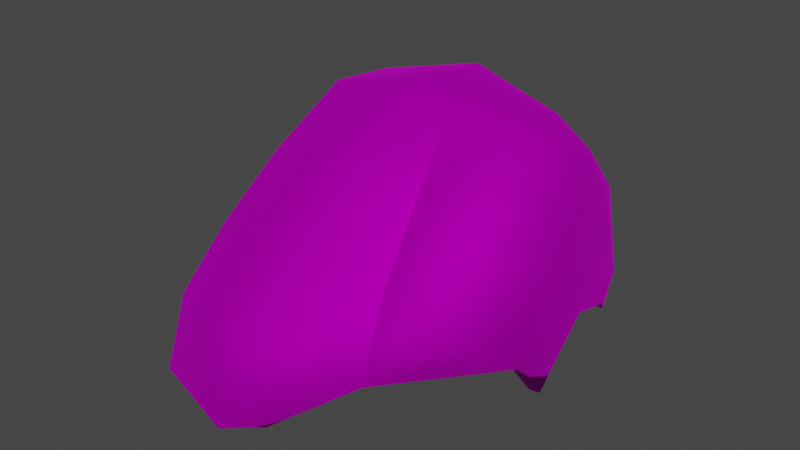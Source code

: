 # Source: Wig_Kate_Hair_PartingRight.blend  (saved by Blender 4.1.24; exported with 4.5.12 LTS)
import bpy
from mathutils import Matrix  # noqa: F401  (used for matrix-valued properties, if any)

bpy.ops.wm.read_factory_settings(use_empty=True)
scene = bpy.context.scene
scene.name = 'Scene'

# ---- collections
col_collection = bpy.data.collections.new('Collection'); scene.collection.children.link(col_collection)

# ---- images (referenced by path relative to the original .blend; pixels are not part of the script)
import os
ASSET_DIR = os.environ.get("B2B_ASSET_DIR", "")  # directory of the original .blend (textures are referenced by path, not embedded)
HERE = os.path.dirname(os.path.abspath(__file__))  # packed textures are extracted next to this script under _unpacked/

def load_image(name, relpath, width, height, colorspace="sRGB"):
    """Load a texture the original file referenced (path relative to the .blend, or extracted next to this script)."""
    p = next((c for c in (os.path.join(HERE, relpath), os.path.join(ASSET_DIR, relpath)) if relpath and os.path.exists(c)), "")
    if p:
        img = bpy.data.images.load(p, check_existing=True)
        img.name = name
    else:  # same state as the original file: an image datablock whose file is absent (Cycles renders it pink)
        img = bpy.data.images.new(name, width, height)
        img.source = "FILE"
        img.filepath = "//" + (relpath or name)
    img.colorspace_settings.name = colorspace
    return img
img_f_haircurly_long_png = load_image('F_HairCurly_Long.png', 'F_HairCurly_Long.png', 1024, 1024, 'sRGB')

# ---- materials (node trees are filled in below, after node groups)
mat_10___default_001 = bpy.data.materials.new('10 - Default.001')
mat_10___default_001.use_transparent_shadow = False
mat_10___default_001.diffuse_color = (0.5882, 0.5882, 0.5882, 1.0)
mat_10___default_001.roughness = 0.8586
mat_10___default_001.specular_intensity = 0.0
mat_10___default_001.metallic = 1.0

# ---- material node trees
mat_10___default_001.use_nodes = True; mat_10___default_001.node_tree.nodes.clear()
_N = mat_10___default_001.node_tree.nodes; _L = mat_10___default_001.node_tree.links
n0 = _N.new('ShaderNodeBsdfPrincipled'); n0.name = 'Principled BSDF'; n0.location = (10, 300)
n0.distribution = 'GGX'
n0.subsurface_method = 'BURLEY'
n0.inputs[1].default_value = 1.0
n0.inputs[2].default_value = 0.8586
n0.inputs[3].default_value = 1.45
n0.inputs[13].default_value = 0.0
n0.inputs[27].default_value = (0.0, 0.0, 0.0, 1.0)
n1 = _N.new('ShaderNodeOutputMaterial'); n1.name = 'Material Output'; n1.location = (300, 300)
n2 = _N.new('ShaderNodeNormalMap'); n2.name = 'Normal Map'; n2.location = (-300, -300)
n2.label = 'Normal/Map'
n3 = _N.new('ShaderNodeTexImage'); n3.name = 'Image Texture'; n3.location = (-300, 600)
n3.image = img_f_haircurly_long_png
_L.new(n0.outputs[0], n1.inputs[0])
_L.new(n2.outputs[0], n0.inputs[5])
_L.new(n3.outputs[0], n0.inputs[0])
n1.is_active_output = True

# ---- world
world_world = bpy.data.worlds.new('World'); scene.world = world_world
world_world.use_nodes = True; world_world.node_tree.nodes.clear()
_N = world_world.node_tree.nodes; _L = world_world.node_tree.links
n0 = _N.new('ShaderNodeOutputWorld'); n0.name = 'World Output'; n0.location = (300, 300)
n1 = _N.new('ShaderNodeBackground'); n1.name = 'Background'; n1.location = (10, 300)
n1.inputs[0].default_value = (0.05088, 0.05088, 0.05088, 1.0)
_L.new(n1.outputs[0], n0.inputs[0])
n0.is_active_output = True
world_world.color = (0.05088, 0.05088, 0.05088)
world_world.use_sun_shadow = False
world_world.sun_shadow_jitter_overblur = 0.0

# ---- meshes
me_mesh_002 = bpy.data.meshes.new('Mesh.002')
me_mesh_002.from_pydata([(-2.212, 0.6815, 2.73), (-2.534, -0.2993, 1.981), (-1.664, 0.2087, 3.344), (-1.769, -0.8459, 2.681), (-0.1993, -0.07885, 3.721), (-0.1993, -1.14, 3.053), (0.3162, 0.03469, 3.512), (0.5912, -0.9329, 2.73), (0.3162, 0.03469, 3.512), (0.5912, -0.9329, 2.73), (1.01, 0.02214, 3.564), (1.106, -1.036, 2.899), (1.684, 0.2526, 3.281), (1.849, -0.6977, 2.496), (-1.711, -2.911, 0.4453), (-2.397, -1.8, 0.7501), (-1.83, -2.261, 0.0522), (-2.176, -1.448, 0.2957), (-0.2842, -3.386, 0.5089), (-0.2842, -2.666, 0.09906), (1.005, -2.382, 1.102), (0.8017, -1.686, 0.8831), (1.297, -2.031, 1.483), (1.005, -2.382, 1.102), (1.413, -1.32, 0.8525), (0.8017, -1.686, 0.8831), (1.814, -1.516, 1.457), (2.01, -1.107, 1.143), (2.045, -0.1892, 1.841), (1.88, 0.7844, 2.596), (-2.28, 1.264, 1.972), (-2.415, 0.2891, 1.215), (-2.162, 0.08301, 0.009428), (-2.221, 0.4056, 0.4541), (-2.016, 0.08267, 0.009162), (-2.148, 0.4033, 0.4523), (1.621, 0.08257, 0.004346), (1.746, 0.3958, 0.4502), (1.766, 0.09827, 0.01654), (1.816, 0.4115, 0.4624), (1.253, -1.883, 2.11), (0.7976, -1.782, 1.944), (0.7976, -1.782, 1.944), (-0.1993, -2.154, 2.281), (-1.813, -1.764, 1.984), (-2.54, -1.036, 1.376), (-2.291, -0.4214, 0.6638), (-0.1993, -2.98, 1.495), (-1.841, -2.476, 1.286), (-1.413, -1.614, 0.9393), (-0.1993, -2.054, 0.5972), (-1.913, 1.993, 0.2685), (-1.253, 2.702, -0.01191), (-1.795, 2.001, 0.2742), (-1.567, 1.069, 3.3), (-0.1993, 1.271, 3.616), (1.145, 1.091, 3.312), (1.657, 1.044, 2.997), (1.398, 1.994, 0.269), (0.8484, 2.702, -0.01191), (1.517, 2.001, 0.2743), (-2.016, -0.4042, 0.6772), (-2.078, 1.631, 2.256), (-1.663, 1.886, 2.453), (-0.174, 2.248, 2.734), (1.241, 1.904, 2.469), (1.644, 1.656, 2.276), (1.863, 1.262, 1.971), (1.936, 0.2885, 1.215), (1.819, -0.4108, 0.6725), (1.62, -0.4265, 0.6603), (-1.679, 2.276, 1.716), (-2.148, 1.784, 1.041), (-0.173, 2.633, 2.096), (1.279, 2.304, 1.728), (1.75, 1.784, 1.045), (-0.2022, 2.93, 0.1467), (1.819, 0.8468, 0.8632), (1.651, 0.8311, 0.851), (1.806, 1.444, 0.718), (1.706, 1.428, 0.7058), (1.398, 1.994, 0.269), (-2.221, 0.8304, 0.8599), (-2.045, 0.8281, 0.8581), (-2.206, 1.434, 0.7035), (-2.104, 1.432, 0.7017), (-1.795, 2.001, 0.2742)], [], [(0, 1, 2), (3, 2, 1), (2, 3, 4), (5, 4, 3), (4, 5, 6), (7, 6, 5), (8, 9, 10), (11, 10, 9), (10, 11, 12), (13, 12, 11), (14, 15, 16), (17, 16, 15), (18, 14, 19), (16, 19, 14), (18, 19, 20), (21, 20, 19), (22, 23, 24), (25, 24, 23), (22, 24, 26), (27, 26, 24), (13, 28, 12), (29, 12, 28), (0, 30, 1), (31, 1, 30), (32, 33, 34), (35, 34, 33), (36, 37, 38), (39, 38, 37), (26, 27, 13), (28, 13, 27), (26, 13, 40), (11, 40, 13), (40, 11, 41), (9, 41, 11), (42, 7, 43), (5, 43, 7), (43, 5, 44), (3, 44, 5), (44, 3, 45), (1, 45, 3), (45, 1, 46), (31, 46, 1), (40, 22, 26), (23, 22, 41), (40, 41, 22), (20, 42, 47), (43, 47, 42), (47, 43, 48), (44, 48, 43), (48, 44, 15), (45, 15, 44), (17, 15, 46), (45, 46, 15), (47, 18, 20), (18, 47, 14), (48, 14, 47), (15, 14, 48), (49, 16, 17), (19, 16, 50), (49, 50, 16), (21, 19, 50), (51, 52, 53), (2, 54, 0), (54, 2, 55), (4, 55, 2), (6, 55, 4), (56, 55, 10), (8, 10, 55), (57, 56, 12), (10, 12, 56), (29, 57, 12), (58, 59, 60), (61, 49, 46), (17, 46, 49), (0, 62, 30), (63, 62, 54), (0, 54, 62), (55, 64, 54), (63, 54, 64), (65, 64, 56), (55, 56, 64), (66, 65, 57), (56, 57, 65), (66, 57, 67), (29, 67, 57), (67, 29, 68), (28, 68, 29), (69, 68, 27), (28, 27, 68), (70, 69, 24), (27, 24, 69), (34, 61, 32), (46, 32, 61), (32, 46, 33), (31, 33, 46), (71, 72, 62), (30, 62, 72), (63, 71, 62), (64, 73, 63), (71, 63, 73), (74, 73, 65), (64, 65, 73), (66, 74, 65), (74, 66, 75), (67, 75, 66), (38, 39, 69), (68, 69, 39), (38, 69, 36), (70, 36, 69), (52, 51, 71), (72, 71, 51), (52, 71, 76), (73, 76, 71), (59, 74, 60), (75, 60, 74), (59, 76, 74), (73, 74, 76), (77, 39, 78), (37, 78, 39), (79, 77, 80), (78, 80, 77), (60, 79, 81), (80, 81, 79), (60, 75, 79), (67, 68, 77), (39, 77, 68), (67, 77, 75), (79, 75, 77), (33, 82, 35), (83, 35, 82), (82, 84, 83), (85, 83, 84), (84, 51, 85), (86, 85, 51), (33, 31, 82), (30, 82, 31), (30, 72, 82), (84, 82, 72), (51, 84, 72)])
me_mesh_002.polygons.foreach_set('use_smooth', [True] * 139)
_k = set([(16, 17), (16, 19), (17, 46), (19, 21), (32, 33), (32, 61), (33, 82), (38, 39), (39, 77), (46, 61), (51, 52), (51, 84), (52, 71), (59, 60), (60, 79), (69, 70), (77, 79), (82, 84)])
me_mesh_002.attributes.new('sharp_edge', 'BOOLEAN', 'EDGE').data.foreach_set('value', [ (min(e.vertices), max(e.vertices)) in _k for e in me_mesh_002.edges])
_uv = me_mesh_002.uv_layers.new(name='uvs_0')
_uv.uv.foreach_set('vector', [0.4002, 0.1895, 0.3467, 0.2058, 0.398, 0.1551, 0.344, 0.1611, 0.398, 0.1551, 0.3467, 0.2058, 0.398, 0.1551, 0.344, 0.1611, 0.3911, 0.09733, 0.3332, 0.09848, 0.3911, 0.09733, 0.344, 0.1611, 0.3911, 0.09733, 0.3332, 0.09848, 0.3934, 0.07624, 0.3274, 0.0649, 0.3934, 0.07624, 0.3332, 0.09848, 0.5766, 0.1056, 0.6448, 0.08513, 0.5965, 0.1219, 0.6521, 0.1043, 0.5965, 0.1219, 0.6448, 0.08513, 0.5965, 0.1219, 0.6521, 0.1043, 0.612, 0.144, 0.6636, 0.1362, 0.612, 0.144, 0.6521, 0.1043, 0.2332, 0.185, 0.2711, 0.2128, 0.2315, 0.2071, 0.2565, 0.2295, 0.2315, 0.2071, 0.2711, 0.2128, 0.206, 0.1451, 0.2332, 0.185, 0.1875, 0.1618, 0.2315, 0.2071, 0.1875, 0.1618, 0.2332, 0.185, 0.206, 0.1451, 0.1875, 0.1618, 0.1904, 0.08649, 0.14, 0.1144, 0.1904, 0.08649, 0.1875, 0.1618, 0.7361, 0.1086, 0.7584, 0.09809, 0.7503, 0.1465, 0.7714, 0.1245, 0.7503, 0.1465, 0.7584, 0.09809, 0.7361, 0.1086, 0.7503, 0.1465, 0.7213, 0.1333, 0.7212, 0.1531, 0.7213, 0.1333, 0.7503, 0.1465, 0.6636, 0.1362, 0.6734, 0.1667, 0.612, 0.144, 0.6196, 0.175, 0.612, 0.144, 0.6734, 0.1667, 0.4002, 0.1895, 0.4053, 0.2263, 0.3467, 0.2058, 0.3491, 0.2418, 0.3467, 0.2058, 0.4053, 0.2263, 0.3155, 0.2805, 0.3395, 0.2713, 0.3136, 0.2841, 0.34, 0.2741, 0.3136, 0.2841, 0.3395, 0.2713, 0.7305, 0.2203, 0.7025, 0.2222, 0.7266, 0.2183, 0.7012, 0.2196, 0.7266, 0.2183, 0.7025, 0.2222, 0.7213, 0.1333, 0.7212, 0.1531, 0.6636, 0.1362, 0.6734, 0.1667, 0.6636, 0.1362, 0.7212, 0.1531, 0.7213, 0.1333, 0.6636, 0.1362, 0.7062, 0.1018, 0.6521, 0.1043, 0.7062, 0.1018, 0.6636, 0.1362, 0.7062, 0.1018, 0.6521, 0.1043, 0.7083, 0.08481, 0.6448, 0.08513, 0.7083, 0.08481, 0.6521, 0.1043, 0.259, 0.06739, 0.3274, 0.0649, 0.2761, 0.1071, 0.3332, 0.09848, 0.2761, 0.1071, 0.3274, 0.0649, 0.2761, 0.1071, 0.3332, 0.09848, 0.2995, 0.1685, 0.344, 0.1611, 0.2995, 0.1685, 0.3332, 0.09848, 0.2995, 0.1685, 0.344, 0.1611, 0.3094, 0.2128, 0.3467, 0.2058, 0.3094, 0.2128, 0.344, 0.1611, 0.3094, 0.2128, 0.3467, 0.2058, 0.3009, 0.2507, 0.3491, 0.2418, 0.3009, 0.2507, 0.3467, 0.2058, 0.7062, 0.1018, 0.7361, 0.1086, 0.7213, 0.1333, 0.7584, 0.09809, 0.7361, 0.1086, 0.7083, 0.08481, 0.7062, 0.1018, 0.7083, 0.08481, 0.7361, 0.1086, 0.1904, 0.08649, 0.259, 0.06739, 0.2335, 0.1225, 0.2761, 0.1071, 0.2335, 0.1225, 0.259, 0.06739, 0.2335, 0.1225, 0.2761, 0.1071, 0.2658, 0.1776, 0.2995, 0.1685, 0.2658, 0.1776, 0.2761, 0.1071, 0.2658, 0.1776, 0.2995, 0.1685, 0.2711, 0.2128, 0.3094, 0.2128, 0.2711, 0.2128, 0.2995, 0.1685, 0.2565, 0.2295, 0.2711, 0.2128, 0.3009, 0.2507, 0.3094, 0.2128, 0.3009, 0.2507, 0.2711, 0.2128, 0.2335, 0.1225, 0.206, 0.1451, 0.1904, 0.08649, 0.206, 0.1451, 0.2335, 0.1225, 0.2332, 0.185, 0.2658, 0.1776, 0.2332, 0.185, 0.2335, 0.1225, 0.2711, 0.2128, 0.2332, 0.185, 0.2658, 0.1776, 0.2079, 0.2411, 0.2315, 0.2071, 0.2565, 0.2295, 0.1875, 0.1618, 0.2315, 0.2071, 0.1616, 0.1736, 0.2079, 0.2411, 0.1616, 0.1736, 0.2315, 0.2071, 0.14, 0.1144, 0.1875, 0.1618, 0.1616, 0.1736, 0.4215, 0.2974, 0.465, 0.313, 0.4236, 0.3022, 0.398, 0.1551, 0.4382, 0.1636, 0.4002, 0.1895, 0.4382, 0.1636, 0.398, 0.1551, 0.5146, 0.1479, 0.3911, 0.09733, 0.5146, 0.1479, 0.398, 0.1551, 0.3934, 0.07624, 0.5146, 0.1479, 0.3911, 0.09733, 0.5768, 0.1601, 0.5146, 0.1479, 0.5965, 0.1219, 0.5766, 0.1056, 0.5965, 0.1219, 0.5146, 0.1479, 0.5985, 0.1703, 0.5768, 0.1601, 0.612, 0.144, 0.5965, 0.1219, 0.612, 0.144, 0.5768, 0.1601, 0.6196, 0.175, 0.5985, 0.1703, 0.612, 0.144, 0.6288, 0.2807, 0.5901, 0.301, 0.63, 0.275, 0.2862, 0.258, 0.2079, 0.2411, 0.3009, 0.2507, 0.2565, 0.2295, 0.3009, 0.2507, 0.2079, 0.2411, 0.4002, 0.1895, 0.427, 0.2189, 0.4053, 0.2263, 0.4482, 0.2116, 0.427, 0.2189, 0.4382, 0.1636, 0.4002, 0.1895, 0.4382, 0.1636, 0.427, 0.2189, 0.5146, 0.1479, 0.5159, 0.2021, 0.4382, 0.1636, 0.4482, 0.2116, 0.4382, 0.1636, 0.5159, 0.2021, 0.5807, 0.2033, 0.5159, 0.2021, 0.5768, 0.1601, 0.5146, 0.1479, 0.5768, 0.1601, 0.5159, 0.2021, 0.6021, 0.2036, 0.5807, 0.2033, 0.5985, 0.1703, 0.5768, 0.1601, 0.5985, 0.1703, 0.5807, 0.2033, 0.6021, 0.2036, 0.5985, 0.1703, 0.6251, 0.2033, 0.6196, 0.175, 0.6251, 0.2033, 0.5985, 0.1703, 0.6251, 0.2033, 0.6196, 0.175, 0.6808, 0.1961, 0.6734, 0.1667, 0.6808, 0.1961, 0.6196, 0.175, 0.7226, 0.1863, 0.6808, 0.1961, 0.7212, 0.1531, 0.6734, 0.1667, 0.7212, 0.1531, 0.6808, 0.1961, 0.7328, 0.1855, 0.7226, 0.1863, 0.7503, 0.1465, 0.7212, 0.1531, 0.7503, 0.1465, 0.7226, 0.1863, 0.3136, 0.2841, 0.2862, 0.258, 0.3155, 0.2805, 0.3009, 0.2507, 0.3155, 0.2805, 0.2862, 0.258, 0.3155, 0.2805, 0.3009, 0.2507, 0.3395, 0.2713, 0.3491, 0.2418, 0.3395, 0.2713, 0.3009, 0.2507, 0.4513, 0.2452, 0.415, 0.266, 0.427, 0.2189, 0.4053, 0.2263, 0.427, 0.2189, 0.415, 0.266, 0.4482, 0.2116, 0.4513, 0.2452, 0.427, 0.2189, 0.5159, 0.2021, 0.5192, 0.2315, 0.4482, 0.2116, 0.4513, 0.2452, 0.4482, 0.2116, 0.5192, 0.2315, 0.5861, 0.2338, 0.5192, 0.2315, 0.5807, 0.2033, 0.5159, 0.2021, 0.5807, 0.2033, 0.5192, 0.2315, 0.6021, 0.2036, 0.5861, 0.2338, 0.5807, 0.2033, 0.5861, 0.2338, 0.6021, 0.2036, 0.6283, 0.2434, 0.6251, 0.2033, 0.6283, 0.2434, 0.6021, 0.2036, 0.7266, 0.2183, 0.7012, 0.2196, 0.7226, 0.1863, 0.6808, 0.1961, 0.7226, 0.1863, 0.7012, 0.2196, 0.7266, 0.2183, 0.7226, 0.1863, 0.7305, 0.2203, 0.7328, 0.1855, 0.7305, 0.2203, 0.7226, 0.1863, 0.465, 0.313, 0.4215, 0.2974, 0.4513, 0.2452, 0.415, 0.266, 0.4513, 0.2452, 0.4215, 0.2974, 0.465, 0.313, 0.4513, 0.2452, 0.5263, 0.3077, 0.5192, 0.2315, 0.5263, 0.3077, 0.4513, 0.2452, 0.5901, 0.301, 0.5861, 0.2338, 0.63, 0.275, 0.6283, 0.2434, 0.63, 0.275, 0.5861, 0.2338, 0.5901, 0.301, 0.5263, 0.3077, 0.5861, 0.2338, 0.5192, 0.2315, 0.5861, 0.2338, 0.5263, 0.3077, 0.6716, 0.2258, 0.7012, 0.2196, 0.6759, 0.2316, 0.7025, 0.2222, 0.6759, 0.2316, 0.7012, 0.2196, 0.6499, 0.2467, 0.6716, 0.2258, 0.6535, 0.2491, 0.6759, 0.2316, 0.6535, 0.2491, 0.6716, 0.2258, 0.63, 0.275, 0.6499, 0.2467, 0.6348, 0.277, 0.6535, 0.2491, 0.6348, 0.277, 0.6499, 0.2467, 0.63, 0.275, 0.6283, 0.2434, 0.6499, 0.2467, 0.6251, 0.2033, 0.6808, 0.1961, 0.6716, 0.2258, 0.7012, 0.2196, 0.6716, 0.2258, 0.6808, 0.1961, 0.6251, 0.2033, 0.6716, 0.2258, 0.6283, 0.2434, 0.6499, 0.2467, 0.6283, 0.2434, 0.6716, 0.2258, 0.3395, 0.2713, 0.3685, 0.2639, 0.34, 0.2741, 0.3673, 0.2708, 0.34, 0.2741, 0.3685, 0.2639, 0.3685, 0.2639, 0.3956, 0.2761, 0.3673, 0.2708, 0.3935, 0.2797, 0.3673, 0.2708, 0.3956, 0.2761, 0.3956, 0.2761, 0.4215, 0.2974, 0.3935, 0.2797, 0.4185, 0.3012, 0.3935, 0.2797, 0.4215, 0.2974, 0.3395, 0.2713, 0.3491, 0.2418, 0.3685, 0.2639, 0.4053, 0.2263, 0.3685, 0.2639, 0.3491, 0.2418, 0.4053, 0.2263, 0.415, 0.266, 0.3685, 0.2639, 0.3956, 0.2761, 0.3685, 0.2639, 0.415, 0.266, 0.4215, 0.2974, 0.3956, 0.2761, 0.415, 0.266])
_uv.active_render = True
_uv = me_mesh_002.uv_layers.new(name='UVChannel_1')
_uv.uv.foreach_set('vector', [0.0, 0.0, 0.0, 0.0, 0.0, 0.0, 0.0, 0.0, 0.0, 0.0, 0.0, 0.0, 0.0, 0.0, 0.0, 0.0, 0.0, 0.0, 0.0, 0.0, 0.0, 0.0, 0.0, 0.0, 0.0, 0.0, 0.0, 0.0, 0.0, 0.0, 0.0, 0.0, 0.0, 0.0, 0.0, 0.0, 0.0, 0.0, 0.0, 0.0, 0.0, 0.0, 0.0, 0.0, 0.0, 0.0, 0.0, 0.0, 0.0, 0.0, 0.0, 0.0, 0.0, 0.0, 0.0, 0.0, 0.0, 0.0, 0.0, 0.0, 0.0, 0.0, 0.0, 0.0, 0.0, 0.0, 0.0, 0.0, 0.0, 0.0, 0.0, 0.0, 0.0, 0.0, 0.0, 0.0, 0.0, 0.0, 0.0, 0.0, 0.0, 0.0, 0.0, 0.0, 0.0, 0.0, 0.0, 0.0, 0.0, 0.0, 0.0, 0.0, 0.0, 0.0, 0.0, 0.0, 0.0, 0.0, 0.0, 0.0, 0.0, 0.0, 0.0, 0.0, 0.0, 0.0, 0.0, 0.0, 0.0, 0.0, 0.0, 0.0, 0.0, 0.0, 0.0, 0.0, 0.0, 0.0, 0.0, 0.0, 0.0, 0.0, 0.0, 0.0, 0.0, 0.0, 0.0, 0.0, 0.0, 0.0, 0.0, 0.0, 0.0, 0.0, 0.0, 0.0, 0.0, 0.0, 0.0, 0.0, 0.0, 0.0, 0.0, 0.0, 0.0, 0.0, 0.0, 0.0, 0.0, 0.0, 0.0, 0.0, 0.0, 0.0, 0.0, 0.0, 0.0, 0.0, 0.0, 0.0, 0.0, 0.0, 0.0, 0.0, 0.0, 0.0, 0.0, 0.0, 0.0, 0.0, 0.0, 0.0, 0.0, 0.0, 0.0, 0.0, 0.0, 0.0, 0.0, 0.0, 0.0, 0.0, 0.0, 0.0, 0.0, 0.0, 0.0, 0.0, 0.0, 0.0, 0.0, 0.0, 0.0, 0.0, 0.0, 0.0, 0.0, 0.0, 0.0, 0.0, 0.0, 0.0, 0.0, 0.0, 0.0, 0.0, 0.0, 0.0, 0.0, 0.0, 0.0, 0.0, 0.0, 0.0, 0.0, 0.0, 0.0, 0.0, 0.0, 0.0, 0.0, 0.0, 0.0, 0.0, 0.0, 0.0, 0.0, 0.0, 0.0, 0.0, 0.0, 0.0, 0.0, 0.0, 0.0, 0.0, 0.0, 0.0, 0.0, 0.0, 0.0, 0.0, 0.0, 0.0, 0.0, 0.0, 0.0, 0.0, 0.0, 0.0, 0.0, 0.0, 0.0, 0.0, 0.0, 0.0, 0.0, 0.0, 0.0, 0.0, 0.0, 0.0, 0.0, 0.0, 0.0, 0.0, 0.0, 0.0, 0.0, 0.0, 0.0, 0.0, 0.0, 0.0, 0.0, 0.0, 0.0, 0.0, 0.0, 0.0, 0.0, 0.0, 0.0, 0.0, 0.0, 0.0, 0.0, 0.0, 0.0, 0.0, 0.0, 0.0, 0.0, 0.0, 0.0, 0.0, 0.0, 0.0, 0.0, 0.0, 0.0, 0.0, 0.0, 0.0, 0.0, 0.0, 0.0, 0.0, 0.0, 0.0, 0.0, 0.0, 0.0, 0.0, 0.0, 0.0, 0.0, 0.0, 0.0, 0.0, 0.0, 0.0, 0.0, 0.0, 0.0, 0.0, 0.0, 0.0, 0.0, 0.0, 0.0, 0.0, 0.0, 0.0, 0.0, 0.0, 0.0, 0.0, 0.0, 0.0, 0.0, 0.0, 0.0, 0.0, 0.0, 0.0, 0.0, 0.0, 0.0, 0.0, 0.0, 0.0, 0.0, 0.0, 0.0, 0.0, 0.0, 0.0, 0.0, 0.0, 0.0, 0.0, 0.0, 0.0, 0.0, 0.0, 0.0, 0.0, 0.0, 0.0, 0.0, 0.0, 0.0, 0.0, 0.0, 0.0, 0.0, 0.0, 0.0, 0.0, 0.0, 0.0, 0.0, 0.0, 0.0, 0.0, 0.0, 0.0, 0.0, 0.0, 0.0, 0.0, 0.0, 0.0, 0.0, 0.0, 0.0, 0.0, 0.0, 0.0, 0.0, 0.0, 0.0, 0.0, 0.0, 0.0, 0.0, 0.0, 0.0, 0.0, 0.0, 0.0, 0.0, 0.0, 0.0, 0.0, 0.0, 0.0, 0.0, 0.0, 0.0, 0.0, 0.0, 0.0, 0.0, 0.0, 0.0, 0.0, 0.0, 0.0, 0.0, 0.0, 0.0, 0.0, 0.0, 0.0, 0.0, 0.0, 0.0, 0.0, 0.0, 0.0, 0.0, 0.0, 0.0, 0.0, 0.0, 0.0, 0.0, 0.0, 0.0, 0.0, 0.0, 0.0, 0.0, 0.0, 0.0, 0.0, 0.0, 0.0, 0.0, 0.0, 0.0, 0.0, 0.0, 0.0, 0.0, 0.0, 0.0, 0.0, 0.0, 0.0, 0.0, 0.0, 0.0, 0.0, 0.0, 0.0, 0.0, 0.0, 0.0, 0.0, 0.0, 0.0, 0.0, 0.0, 0.0, 0.0, 0.0, 0.0, 0.0, 0.0, 0.0, 0.0, 0.0, 0.0, 0.0, 0.0, 0.0, 0.0, 0.0, 0.0, 0.0, 0.0, 0.0, 0.0, 0.0, 0.0, 0.0, 0.0, 0.0, 0.0, 0.0, 0.0, 0.0, 0.0, 0.0, 0.0, 0.0, 0.0, 0.0, 0.0, 0.0, 0.0, 0.0, 0.0, 0.0, 0.0, 0.0, 0.0, 0.0, 0.0, 0.0, 0.0, 0.0, 0.0, 0.0, 0.0, 0.0, 0.0, 0.0, 0.0, 0.0, 0.0, 0.0, 0.0, 0.0, 0.0, 0.0, 0.0, 0.0, 0.0, 0.0, 0.0, 0.0, 0.0, 0.0, 0.0, 0.0, 0.0, 0.0, 0.0, 0.0, 0.0, 0.0, 0.0, 0.0, 0.0, 0.0, 0.0, 0.0, 0.0, 0.0, 0.0, 0.0, 0.0, 0.0, 0.0, 0.0, 0.0, 0.0, 0.0, 0.0, 0.0, 0.0, 0.0, 0.0, 0.0, 0.0, 0.0, 0.0, 0.0, 0.0, 0.0, 0.0, 0.0, 0.0, 0.0, 0.0, 0.0, 0.0, 0.0, 0.0, 0.0, 0.0, 0.0, 0.0, 0.0, 0.0, 0.0, 0.0, 0.0, 0.0, 0.0, 0.0, 0.0, 0.0, 0.0, 0.0, 0.0, 0.0, 0.0, 0.0, 0.0, 0.0, 0.0, 0.0, 0.0, 0.0, 0.0, 0.0, 0.0, 0.0, 0.0, 0.0, 0.0, 0.0, 0.0, 0.0, 0.0, 0.0, 0.0, 0.0, 0.0, 0.0, 0.0, 0.0, 0.0, 0.0, 0.0, 0.0, 0.0, 0.0, 0.0, 0.0, 0.0, 0.0, 0.0, 0.0, 0.0, 0.0, 0.0, 0.0, 0.0, 0.0, 0.0, 0.0, 0.0, 0.0, 0.0, 0.0, 0.0, 0.0, 0.0, 0.0, 0.0, 0.0, 0.0, 0.0, 0.0, 0.0, 0.0, 0.0, 0.0, 0.0, 0.0, 0.0, 0.0, 0.0, 0.0, 0.0, 0.0, 0.0, 0.0, 0.0, 0.0, 0.0, 0.0, 0.0, 0.0, 0.0, 0.0, 0.0, 0.0, 0.0, 0.0, 0.0, 0.0, 0.0, 0.0, 0.0, 0.0, 0.0, 0.0, 0.0, 0.0, 0.0, 0.0, 0.0, 0.0, 0.0, 0.0, 0.0, 0.0, 0.0, 0.0, 0.0, 0.0, 0.0, 0.0, 0.0, 0.0, 0.0, 0.0, 0.0, 0.0, 0.0, 0.0, 0.0, 0.0, 0.0, 0.0, 0.0, 0.0, 0.0, 0.0, 0.0, 0.0, 0.0, 0.0, 0.0, 0.0, 0.0, 0.0, 0.0, 0.0, 0.0, 0.0, 0.0, 0.0, 0.0, 0.0, 0.0, 0.0, 0.0, 0.0, 0.0, 0.0, 0.0, 0.0, 0.0, 0.0, 0.0, 0.0, 0.0, 0.0, 0.0, 0.0, 0.0, 0.0, 0.0, 0.0, 0.0, 0.0, 0.0, 0.0, 0.0, 0.0, 0.0, 0.0, 0.0, 0.0, 0.0, 0.0, 0.0, 0.0, 0.0, 0.0, 0.0, 0.0, 0.0, 0.0, 0.0, 0.0, 0.0, 0.0, 0.0, 0.0, 0.0, 0.0, 0.0, 0.0, 0.0, 0.0, 0.0, 0.0, 0.0, 0.0, 0.0, 0.0, 0.0, 0.0, 0.0, 0.0, 0.0, 0.0, 0.0, 0.0, 0.0, 0.0, 0.0, 0.0, 0.0, 0.0])
me_mesh_002.materials.append(mat_10___default_001)
me_mesh_002.use_remesh_fix_poles = True
me_mesh_002.use_remesh_preserve_attributes = False
me_mesh_002.use_mirror_vertex_groups = False
me_mesh_002.update()
me_mesh_002.normals_split_custom_set([tuple(v) for v in zip(*[iter([-0.8574, 0.1236, 0.4995, -0.9581, -0.1162, 0.262, -0.5209, -0.1643, 0.8376, -0.5498, -0.4547, 0.7007, -0.5209, -0.1643, 0.8376, -0.9581, -0.1162, 0.262, -0.5209, -0.1643, 0.8376, -0.5498, -0.4547, 0.7007, 0.06438, -0.2565, 0.9644, 0.07848, -0.5685, 0.8189, 0.06438, -0.2565, 0.9644, -0.5498, -0.4547, 0.7007, 0.06438, -0.2565, 0.9644, 0.07848, -0.5685, 0.8189, 0.1694, -0.3126, 0.9347, 0.4388, -0.5216, 0.7317, 0.1694, -0.3126, 0.9347, 0.07848, -0.5685, 0.8189, 0.1691, -0.3127, 0.9347, -0.3087, -0.6199, 0.7214, 0.1875, -0.2604, 0.9471, 0.1031, -0.611, 0.7849, 0.1875, -0.2604, 0.9471, -0.3087, -0.6199, 0.7214, 0.1875, -0.2604, 0.9471, 0.1031, -0.611, 0.7849, 0.7104, -0.05274, 0.7018, 0.8367, -0.324, 0.4415, 0.7104, -0.05274, 0.7018, 0.1031, -0.611, 0.7849, -0.5196, -0.8058, -0.2842, -0.9498, -0.294, -0.107, -0.638, -0.4403, -0.6317, -0.8803, -0.05611, -0.4711, -0.638, -0.4403, -0.6317, -0.9498, -0.294, -0.107, 0.1708, -0.9361, -0.3076, -0.5196, -0.8058, -0.2842, 0.2794, -0.4411, -0.8529, -0.638, -0.4403, -0.6317, 0.2794, -0.4411, -0.8529, -0.5196, -0.8058, -0.2842, 0.1708, -0.9361, -0.3076, 0.2794, -0.4411, -0.8529, 0.7788, -0.6136, -0.1306, 0.6216, -0.06406, -0.7807, 0.7788, -0.6136, -0.1306, 0.2794, -0.4411, -0.8529, 0.572, -0.8131, 0.1082, 0.6445, -0.7083, -0.288, 0.5126, -0.4878, -0.7066, 0.1124, -0.2682, -0.9568, 0.5126, -0.4878, -0.7066, 0.6445, -0.7083, -0.288, 0.572, -0.8131, 0.1082, 0.5126, -0.4878, -0.7066, 0.8006, -0.5934, -0.08347, 0.8708, -0.3527, -0.3425, 0.8006, -0.5934, -0.08347, 0.5126, -0.4878, -0.7066, 0.8367, -0.324, 0.4415, 0.9977, 0.01232, 0.06621, 0.7104, -0.05274, 0.7018, 0.9609, 0.1657, 0.222, 0.7104, -0.05274, 0.7018, 0.9977, 0.01232, 0.06621, -0.8574, 0.1236, 0.4995, -0.9602, 0.2593, 0.1041, -0.9581, -0.1162, 0.262, -0.9822, 0.111, -0.1513, -0.9581, -0.1162, 0.262, -0.9602, 0.2593, 0.1041, -0.4865, 0.009074, -0.8737, 0.0066, 0.7505, -0.6608, -0.001334, -0.1114, -0.9938, 0.007629, 0.7568, -0.6536, -0.001334, -0.1114, -0.9938, 0.0066, 0.7505, -0.6608, 0.09209, -0.1337, -0.9867, -0.0566, 0.7649, -0.6416, 0.5469, 0.06922, -0.8343, -0.04675, 0.7371, -0.6741, 0.5469, 0.06922, -0.8343, -0.0566, 0.7649, -0.6416, 0.8006, -0.5934, -0.08347, 0.8708, -0.3527, -0.3425, 0.8367, -0.324, 0.4415, 0.9977, 0.01232, 0.06621, 0.8367, -0.324, 0.4415, 0.8708, -0.3527, -0.3425, 0.8006, -0.5934, -0.08347, 0.8367, -0.324, 0.4415, 0.2089, -0.8356, 0.5081, 0.1031, -0.611, 0.7849, 0.2089, -0.8356, 0.5081, 0.8367, -0.324, 0.4415, 0.2089, -0.8356, 0.5081, 0.1031, -0.611, 0.7849, -0.2616, -0.8145, 0.5178, -0.3087, -0.6199, 0.7214, -0.2616, -0.8145, 0.5178, 0.1031, -0.611, 0.7849, 0.466, -0.5944, 0.6554, 0.4388, -0.5216, 0.7317, 0.08441, -0.6489, 0.7561, 0.07848, -0.5685, 0.8189, 0.08441, -0.6489, 0.7561, 0.4388, -0.5216, 0.7317, 0.08441, -0.6489, 0.7561, 0.07848, -0.5685, 0.8189, -0.5691, -0.533, 0.6261, -0.5498, -0.4547, 0.7007, -0.5691, -0.533, 0.6261, 0.07848, -0.5685, 0.8189, -0.5691, -0.533, 0.6261, -0.5498, -0.4547, 0.7007, -0.9782, -0.1704, 0.1187, -0.9581, -0.1162, 0.262, -0.9782, -0.1704, 0.1187, -0.5498, -0.4547, 0.7007, -0.9782, -0.1704, 0.1187, -0.9581, -0.1162, 0.262, -0.8935, -0.1951, -0.4044, -0.9822, 0.111, -0.1513, -0.8935, -0.1951, -0.4044, -0.9581, -0.1162, 0.262, 0.2089, -0.8356, 0.5081, 0.572, -0.8131, 0.1082, 0.8006, -0.5934, -0.08347, 0.6445, -0.7083, -0.288, 0.572, -0.8131, 0.1082, -0.2616, -0.8145, 0.5178, 0.2089, -0.8356, 0.5081, -0.2616, -0.8145, 0.5178, 0.572, -0.8131, 0.1082, 0.7788, -0.6136, -0.1306, 0.466, -0.5944, 0.6554, 0.1091, -0.8285, 0.5493, 0.08441, -0.6489, 0.7561, 0.1091, -0.8285, 0.5493, 0.466, -0.5944, 0.6554, 0.1091, -0.8285, 0.5493, 0.08441, -0.6489, 0.7561, -0.6027, -0.6559, 0.4545, -0.5691, -0.533, 0.6261, -0.6027, -0.6559, 0.4545, 0.08441, -0.6489, 0.7561, -0.6027, -0.6559, 0.4545, -0.5691, -0.533, 0.6261, -0.9498, -0.294, -0.107, -0.9782, -0.1704, 0.1187, -0.9498, -0.294, -0.107, -0.5691, -0.533, 0.6261, -0.8803, -0.05611, -0.4711, -0.9498, -0.294, -0.107, -0.8935, -0.1951, -0.4044, -0.9782, -0.1704, 0.1187, -0.8935, -0.1951, -0.4044, -0.9498, -0.294, -0.107, 0.1091, -0.8285, 0.5493, 0.1708, -0.9361, -0.3076, 0.7788, -0.6136, -0.1306, 0.1708, -0.9361, -0.3076, 0.1091, -0.8285, 0.5493, -0.5196, -0.8058, -0.2842, -0.6027, -0.6559, 0.4545, -0.5196, -0.8058, -0.2842, 0.1091, -0.8285, 0.5493, -0.9498, -0.294, -0.107, -0.5196, -0.8058, -0.2842, -0.6027, -0.6559, 0.4545, 0.3998, 0.5799, -0.7099, 0.3579, 0.6353, -0.6844, 0.6426, 0.3826, -0.6639, 0.127, 0.6155, -0.7779, 0.3579, 0.6353, -0.6844, 0.06749, 0.6562, -0.7515, 0.3998, 0.5799, -0.7099, 0.06749, 0.6562, -0.7515, 0.3579, 0.6353, -0.6844, -0.01135, 0.6321, -0.7748, 0.127, 0.6155, -0.7779, 0.06749, 0.6562, -0.7515, 0.06937, -0.5682, -0.82, 0.06917, -0.4223, -0.9038, 0.0718, -0.4941, -0.8664, -0.5209, -0.1643, 0.8376, -0.4691, 0.3561, 0.8082, -0.8574, 0.1236, 0.4995, -0.4691, 0.3561, 0.8082, -0.5209, -0.1643, 0.8376, -0.01405, 0.4029, 0.9152, 0.06438, -0.2565, 0.9644, -0.01405, 0.4029, 0.9152, -0.5209, -0.1643, 0.8376, 0.1694, -0.3126, 0.9347, -0.01405, 0.4029, 0.9152, 0.06438, -0.2565, 0.9644, 0.3587, 0.4361, 0.8253, -0.01405, 0.4029, 0.9152, 0.1875, -0.2604, 0.9471, 0.1691, -0.3127, 0.9347, 0.1875, -0.2604, 0.9471, -0.01405, 0.4029, 0.9152, 0.7202, 0.4049, 0.5633, 0.3587, 0.4361, 0.8253, 0.7104, -0.05274, 0.7018, 0.1875, -0.2604, 0.9471, 0.7104, -0.05274, 0.7018, 0.3587, 0.4361, 0.8253, 0.9609, 0.1657, 0.222, 0.7202, 0.4049, 0.5633, 0.7104, -0.05274, 0.7018, 0.06765, -0.4264, -0.902, 0.05968, -0.3279, -0.9428, 0.06652, -0.5198, -0.8517, 0.05914, -0.1832, -0.9813, 0.3998, 0.5799, -0.7099, 0.3399, 0.03329, -0.9399, 0.6426, 0.3826, -0.6639, 0.3399, 0.03329, -0.9399, 0.3998, 0.5799, -0.7099, -0.8574, 0.1236, 0.4995, -0.7877, 0.5032, 0.3554, -0.9602, 0.2593, 0.1041, -0.4613, 0.7026, 0.5419, -0.7877, 0.5032, 0.3554, -0.4691, 0.3561, 0.8082, -0.8574, 0.1236, 0.4995, -0.4691, 0.3561, 0.8082, -0.7877, 0.5032, 0.3554, -0.01405, 0.4029, 0.9152, -0.0001359, 0.7778, 0.6285, -0.4691, 0.3561, 0.8082, -0.4613, 0.7026, 0.5419, -0.4691, 0.3561, 0.8082, -0.0001359, 0.7778, 0.6285, 0.4454, 0.7153, 0.5385, -0.0001359, 0.7778, 0.6285, 0.3587, 0.4361, 0.8253, -0.01405, 0.4029, 0.9152, 0.3587, 0.4361, 0.8253, -0.0001359, 0.7778, 0.6285, 0.7896, 0.5269, 0.3145, 0.4454, 0.7153, 0.5385, 0.7202, 0.4049, 0.5633, 0.3587, 0.4361, 0.8253, 0.7202, 0.4049, 0.5633, 0.4454, 0.7153, 0.5385, 0.7896, 0.5269, 0.3145, 0.7202, 0.4049, 0.5633, 0.9678, 0.2375, 0.08341, 0.9609, 0.1657, 0.222, 0.9678, 0.2375, 0.08341, 0.7202, 0.4049, 0.5633, 0.9678, 0.2375, 0.08341, 0.9609, 0.1657, 0.222, 0.9891, 0.08982, -0.1163, 0.9977, 0.01232, 0.06621, 0.9891, 0.08982, -0.1163, 0.9609, 0.1657, 0.222, 0.7304, -0.3039, -0.6117, 0.9891, 0.08982, -0.1163, 0.8708, -0.3527, -0.3425, 0.9977, 0.01232, 0.06621, 0.8708, -0.3527, -0.3425, 0.9891, 0.08982, -0.1163, 0.07822, -0.2268, -0.9708, 0.7304, -0.3039, -0.6117, 0.5126, -0.4878, -0.7066, 0.8708, -0.3527, -0.3425, 0.5126, -0.4878, -0.7066, 0.7304, -0.3039, -0.6117, -0.001334, -0.1114, -0.9938, 0.06991, -0.7985, -0.5979, -0.4865, 0.009074, -0.8737, -0.8935, -0.1951, -0.4044, -0.4863, 0.009031, -0.8737, 0.0699, -0.7985, -0.5979, -0.4863, 0.009031, -0.8737, -0.8935, -0.1951, -0.4044, -0.9751, 0.08229, -0.2057, -0.9822, 0.111, -0.1513, -0.9751, 0.08229, -0.2057, -0.8935, -0.1951, -0.4044, -0.542, 0.8113, 0.2193, -0.8978, 0.4396, -0.02641, -0.7877, 0.5032, 0.3554, -0.9602, 0.2593, 0.1041, -0.7877, 0.5032, 0.3554, -0.8978, 0.4396, -0.02641, -0.4613, 0.7026, 0.5419, -0.542, 0.8113, 0.2193, -0.7877, 0.5032, 0.3554, -0.0001359, 0.7778, 0.6285, -0.001425, 0.9365, 0.3508, -0.4613, 0.7026, 0.5419, -0.542, 0.8113, 0.2193, -0.4613, 0.7026, 0.5419, -0.001425, 0.9365, 0.3508, 0.5478, 0.8066, 0.2223, -0.001425, 0.9365, 0.3508, 0.4454, 0.7153, 0.5385, -0.0001359, 0.7778, 0.6285, 0.4454, 0.7153, 0.5385, -0.001425, 0.9365, 0.3508, 0.7896, 0.5269, 0.3145, 0.5478, 0.8066, 0.2223, 0.4454, 0.7153, 0.5385, 0.5478, 0.8066, 0.2223, 0.7896, 0.5269, 0.3145, 0.9047, 0.4255, -0.02073, 0.9678, 0.2375, 0.08341, 0.9047, 0.4255, -0.02073, 0.7896, 0.5269, 0.3145, 0.5469, 0.06922, -0.8343, 0.9912, 0.01479, -0.1316, 0.7304, -0.3039, -0.6117, 0.9891, 0.08982, -0.1163, 0.7304, -0.3039, -0.6117, 0.9912, 0.01479, -0.1316, 0.5469, 0.06922, -0.8343, 0.7304, -0.3039, -0.6117, 0.09209, -0.1337, -0.9867, 0.09944, -0.7861, -0.61, 0.09209, -0.1337, -0.9867, 0.7304, -0.3039, -0.6117, -0.4322, 0.8946, 0.1136, -0.7818, 0.6212, -0.05464, -0.542, 0.8113, 0.2193, -0.8978, 0.4396, -0.02641, -0.542, 0.8113, 0.2193, -0.7818, 0.6212, -0.05464, -0.4319, 0.8947, 0.1137, -0.542, 0.8113, 0.2193, -0.005137, 0.9864, 0.164, -0.001425, 0.9365, 0.3508, -0.005137, 0.9864, 0.164, -0.542, 0.8113, 0.2193, 0.4293, 0.8977, 0.09921, 0.5478, 0.8066, 0.2223, 0.781, 0.6218, -0.05893, 0.9047, 0.4255, -0.02073, 0.781, 0.6218, -0.05893, 0.5478, 0.8066, 0.2223, 0.4293, 0.8977, 0.09921, -0.005137, 0.9864, 0.164, 0.5478, 0.8066, 0.2223, -0.001425, 0.9365, 0.3508, 0.5478, 0.8066, 0.2223, -0.005137, 0.9864, 0.164, 0.05434, 0.2176, -0.9745, -0.04675, 0.7371, -0.6741, 0.04426, 0.2682, -0.9624, -0.0566, 0.7649, -0.6416, 0.04426, 0.2682, -0.9624, -0.04675, 0.7371, -0.6741, 0.1645, -0.379, -0.9107, 0.05434, 0.2176, -0.9745, 0.1677, -0.3953, -0.9031, 0.04426, 0.2682, -0.9624, 0.1677, -0.3953, -0.9031, 0.05434, 0.2176, -0.9745, 0.06651, -0.52, -0.8516, 0.1645, -0.379, -0.9107, 0.06768, -0.4266, -0.9019, 0.1677, -0.3953, -0.9031, 0.06768, -0.4266, -0.9019, 0.1645, -0.379, -0.9107, 0.781, 0.6218, -0.05893, 0.9047, 0.4255, -0.02073, 0.9862, 0.1653, -0.001296, 0.9678, 0.2375, 0.08341, 0.9891, 0.08982, -0.1163, 0.9902, 0.1138, -0.08036, 0.9912, 0.01479, -0.1316, 0.9902, 0.1138, -0.08036, 0.9891, 0.08982, -0.1163, 0.9678, 0.2375, 0.08341, 0.9902, 0.1138, -0.08036, 0.9047, 0.4255, -0.02073, 0.9862, 0.1653, -0.001296, 0.9047, 0.4255, -0.02073, 0.9902, 0.1138, -0.08036, 0.0066, 0.7505, -0.6608, -0.006438, 0.2512, -0.9679, 0.007629, 0.7568, -0.6536, -0.007283, 0.2419, -0.9703, 0.007629, 0.7568, -0.6536, -0.006438, 0.2512, -0.9679, -0.006438, 0.2512, -0.9679, -0.02416, -0.4115, -0.9111, -0.007283, 0.2419, -0.9703, -0.02143, -0.4526, -0.8915, -0.007283, 0.2419, -0.9703, -0.02416, -0.4115, -0.9111, -0.02416, -0.4115, -0.9111, 0.06935, -0.5683, -0.8199, -0.02143, -0.4526, -0.8915, 0.07179, -0.4942, -0.8664, -0.02143, -0.4526, -0.8915, 0.06935, -0.5683, -0.8199, -0.9751, 0.08229, -0.2057, -0.9822, 0.111, -0.1513, -0.9762, 0.1759, -0.1269, -0.9602, 0.2593, 0.1041, -0.9762, 0.1759, -0.1269, -0.9822, 0.111, -0.1513, -0.9602, 0.2593, 0.1041, -0.8978, 0.4396, -0.02641, -0.9762, 0.1759, -0.1269, -0.9854, 0.1699, -0.00503, -0.9762, 0.1759, -0.1269, -0.8978, 0.4396, -0.02641, -0.7818, 0.6212, -0.05464, -0.9854, 0.1699, -0.00503, -0.8978, 0.4396, -0.02641])] * 3)])

# ---- objects
ob_boxofjars003 = bpy.data.objects.new('BoxOfJars003', me_mesh_002)

# ---- transforms, parenting, visibility, modifiers, constraints
ob_boxofjars003.location = (0.0, 0.0, 0.0)
ob_boxofjars003.rotation_euler = (-1.629e-07, 0.0, 0.0)
ob_boxofjars003.scale = (0.0254, 0.0254, 0.0254)
ob_boxofjars003.color = (0.8, 0.8, 0.8, 1.0)
ob_boxofjars003.lineart.crease_threshold = 0.0

# ---- collection membership
col_collection.objects.link(ob_boxofjars003)

# ---- scene / render settings (as saved in the file)
scene.frame_start = 1; scene.frame_end = 250; scene.frame_set(1)
scene.render.engine = 'BLENDER_EEVEE_NEXT'
scene.cycles.use_denoising = False
scene.cycles.samples = 128
scene.cycles.sampling_pattern = 'TABULATED_SOBOL'
scene.cycles.use_adaptive_sampling = False
scene.cycles.use_light_tree = False
scene.eevee.ray_tracing_options.trace_max_roughness = 0.0
scene.view_settings.view_transform = 'Filmic'
bpy.context.view_layer.update()

# ---- added for rendering (the .blend has no active camera and no usable light): camera, sun
cam_auto = bpy.data.cameras.new('AutoCamera')
cam_auto.lens = 50.0
cam_auto.sensor_width = 36.0
cam_auto.clip_end = 1000.0
ob_auto_camera = bpy.data.objects.new('AutoCamera', cam_auto)
scene.collection.objects.link(ob_auto_camera)
ob_auto_camera.location = (0.19704, -0.249785, 0.209767)
ob_auto_camera.rotation_euler = (1.09748, -7.21219e-08, 0.694738)
scene.camera = ob_auto_camera
light_auto_sun = bpy.data.lights.new('AutoSun', 'SUN')
light_auto_sun.energy = 3.0
light_auto_sun.angle = 0.0523599
ob_auto_sun = bpy.data.objects.new('AutoSun', light_auto_sun)
scene.collection.objects.link(ob_auto_sun)
ob_auto_sun.rotation_euler = (0.872665, 0.174533, 0.523599)
bpy.context.view_layer.update()
